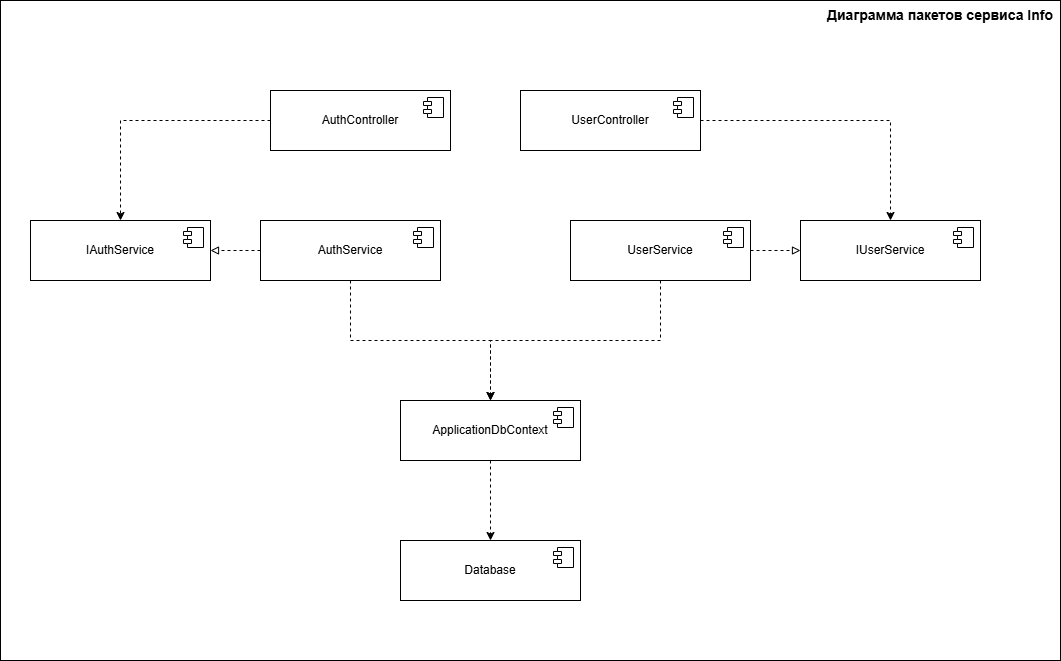

The diagram above was exported from draw.io. Its source (the exported page's mxGraphModel, read from the mxfile embedded in the PNG):
<mxGraphModel dx="2253" dy="1920" grid="1" gridSize="10" guides="1" tooltips="1" connect="1" arrows="1" fold="1" page="1" pageScale="1" pageWidth="827" pageHeight="1169" math="0" shadow="0">
  <root>
    <mxCell id="0" />
    <mxCell id="1" parent="0" />
    <mxCell id="5mkSF9lo6NceEIuyLh6I-1" edge="1" parent="1" source="5mkSF9lo6NceEIuyLh6I-2" style="edgeStyle=orthogonalEdgeStyle;rounded=0;orthogonalLoop=1;jettySize=auto;html=1;dashed=1;" target="5mkSF9lo6NceEIuyLh6I-4">
      <mxGeometry relative="1" as="geometry" />
    </mxCell>
    <mxCell id="5mkSF9lo6NceEIuyLh6I-2" parent="1" style="html=1;dropTarget=0;whiteSpace=wrap;" value="AuthController" vertex="1">
      <mxGeometry height="60" width="180" x="-50" y="10" as="geometry" />
    </mxCell>
    <mxCell id="5mkSF9lo6NceEIuyLh6I-3" parent="5mkSF9lo6NceEIuyLh6I-2" style="shape=module;jettyWidth=8;jettyHeight=4;" value="" vertex="1">
      <mxGeometry height="20" relative="1" width="20" x="1" as="geometry">
        <mxPoint x="-27" y="7" as="offset" />
      </mxGeometry>
    </mxCell>
    <mxCell id="5mkSF9lo6NceEIuyLh6I-4" parent="1" style="html=1;dropTarget=0;whiteSpace=wrap;" value="IAuthService" vertex="1">
      <mxGeometry height="60" width="180" x="-290" y="140" as="geometry" />
    </mxCell>
    <mxCell id="5mkSF9lo6NceEIuyLh6I-5" parent="5mkSF9lo6NceEIuyLh6I-4" style="shape=module;jettyWidth=8;jettyHeight=4;" value="" vertex="1">
      <mxGeometry height="20" relative="1" width="20" x="1" as="geometry">
        <mxPoint x="-27" y="7" as="offset" />
      </mxGeometry>
    </mxCell>
    <mxCell id="5mkSF9lo6NceEIuyLh6I-6" edge="1" parent="1" source="5mkSF9lo6NceEIuyLh6I-8" style="edgeStyle=orthogonalEdgeStyle;rounded=0;orthogonalLoop=1;jettySize=auto;html=1;dashed=1;endArrow=block;endFill=0;" target="5mkSF9lo6NceEIuyLh6I-4">
      <mxGeometry relative="1" as="geometry" />
    </mxCell>
    <mxCell id="5mkSF9lo6NceEIuyLh6I-26" edge="1" parent="1" source="5mkSF9lo6NceEIuyLh6I-8" style="edgeStyle=orthogonalEdgeStyle;rounded=0;orthogonalLoop=1;jettySize=auto;html=1;dashed=1;" target="5mkSF9lo6NceEIuyLh6I-11">
      <mxGeometry relative="1" as="geometry" />
    </mxCell>
    <mxCell id="5mkSF9lo6NceEIuyLh6I-8" parent="1" style="html=1;dropTarget=0;whiteSpace=wrap;" value="AuthService" vertex="1">
      <mxGeometry height="60" width="180" x="-60" y="140" as="geometry" />
    </mxCell>
    <mxCell id="5mkSF9lo6NceEIuyLh6I-9" parent="5mkSF9lo6NceEIuyLh6I-8" style="shape=module;jettyWidth=8;jettyHeight=4;" value="" vertex="1">
      <mxGeometry height="20" relative="1" width="20" x="1" as="geometry">
        <mxPoint x="-27" y="7" as="offset" />
      </mxGeometry>
    </mxCell>
    <mxCell id="5mkSF9lo6NceEIuyLh6I-10" edge="1" parent="1" source="5mkSF9lo6NceEIuyLh6I-11" style="edgeStyle=orthogonalEdgeStyle;rounded=0;orthogonalLoop=1;jettySize=auto;html=1;dashed=1;entryX=0.5;entryY=0;entryDx=0;entryDy=0;" target="5mkSF9lo6NceEIuyLh6I-13">
      <mxGeometry relative="1" as="geometry">
        <mxPoint x="280" y="370" as="targetPoint" />
      </mxGeometry>
    </mxCell>
    <mxCell id="5mkSF9lo6NceEIuyLh6I-11" parent="1" style="html=1;dropTarget=0;whiteSpace=wrap;" value="ApplicationDbContext" vertex="1">
      <mxGeometry height="60" width="180" x="80" y="320" as="geometry" />
    </mxCell>
    <mxCell id="5mkSF9lo6NceEIuyLh6I-12" parent="5mkSF9lo6NceEIuyLh6I-11" style="shape=module;jettyWidth=8;jettyHeight=4;" value="" vertex="1">
      <mxGeometry height="20" relative="1" width="20" x="1" as="geometry">
        <mxPoint x="-27" y="7" as="offset" />
      </mxGeometry>
    </mxCell>
    <mxCell id="5mkSF9lo6NceEIuyLh6I-13" parent="1" style="html=1;dropTarget=0;whiteSpace=wrap;" value="Database" vertex="1">
      <mxGeometry height="60" width="180" x="80" y="460" as="geometry" />
    </mxCell>
    <mxCell id="5mkSF9lo6NceEIuyLh6I-14" parent="5mkSF9lo6NceEIuyLh6I-13" style="shape=module;jettyWidth=8;jettyHeight=4;" value="" vertex="1">
      <mxGeometry height="20" relative="1" width="20" x="1" as="geometry">
        <mxPoint x="-27" y="7" as="offset" />
      </mxGeometry>
    </mxCell>
    <mxCell id="5mkSF9lo6NceEIuyLh6I-16" parent="1" style="text;html=1;whiteSpace=wrap;strokeColor=none;fillColor=none;align=center;verticalAlign=middle;rounded=0;" value="&lt;b&gt;&lt;font style=&quot;font-size: 14px;&quot;&gt;Диаграмма пакетов сервиса Info&lt;/font&gt;&lt;/b&gt;" vertex="1">
      <mxGeometry height="30" width="240" x="500" y="-80" as="geometry" />
    </mxCell>
    <mxCell id="5mkSF9lo6NceEIuyLh6I-23" edge="1" parent="1" source="5mkSF9lo6NceEIuyLh6I-17" style="edgeStyle=orthogonalEdgeStyle;rounded=0;orthogonalLoop=1;jettySize=auto;html=1;dashed=1;" target="5mkSF9lo6NceEIuyLh6I-19">
      <mxGeometry relative="1" as="geometry" />
    </mxCell>
    <mxCell id="5mkSF9lo6NceEIuyLh6I-17" parent="1" style="html=1;dropTarget=0;whiteSpace=wrap;" value="UserController" vertex="1">
      <mxGeometry height="60" width="180" x="200" y="10" as="geometry" />
    </mxCell>
    <mxCell id="5mkSF9lo6NceEIuyLh6I-18" parent="5mkSF9lo6NceEIuyLh6I-17" style="shape=module;jettyWidth=8;jettyHeight=4;" value="" vertex="1">
      <mxGeometry height="20" relative="1" width="20" x="1" as="geometry">
        <mxPoint x="-27" y="7" as="offset" />
      </mxGeometry>
    </mxCell>
    <mxCell id="5mkSF9lo6NceEIuyLh6I-25" edge="1" parent="1" source="5mkSF9lo6NceEIuyLh6I-21" style="edgeStyle=orthogonalEdgeStyle;rounded=0;orthogonalLoop=1;jettySize=auto;html=1;dashed=1;exitX=0.5;exitY=1;exitDx=0;exitDy=0;" target="5mkSF9lo6NceEIuyLh6I-11">
      <mxGeometry relative="1" as="geometry" />
    </mxCell>
    <mxCell id="5mkSF9lo6NceEIuyLh6I-19" parent="1" style="html=1;dropTarget=0;whiteSpace=wrap;" value="IUserService" vertex="1">
      <mxGeometry height="60" width="180" x="480" y="140" as="geometry" />
    </mxCell>
    <mxCell id="5mkSF9lo6NceEIuyLh6I-20" parent="5mkSF9lo6NceEIuyLh6I-19" style="shape=module;jettyWidth=8;jettyHeight=4;" value="" vertex="1">
      <mxGeometry height="20" relative="1" width="20" x="1" as="geometry">
        <mxPoint x="-27" y="7" as="offset" />
      </mxGeometry>
    </mxCell>
    <mxCell id="5mkSF9lo6NceEIuyLh6I-24" edge="1" parent="1" source="5mkSF9lo6NceEIuyLh6I-21" style="edgeStyle=orthogonalEdgeStyle;rounded=0;orthogonalLoop=1;jettySize=auto;html=1;dashed=1;endArrow=block;endFill=0;" target="5mkSF9lo6NceEIuyLh6I-19">
      <mxGeometry relative="1" as="geometry" />
    </mxCell>
    <mxCell id="5mkSF9lo6NceEIuyLh6I-21" parent="1" style="html=1;dropTarget=0;whiteSpace=wrap;" value="UserService" vertex="1">
      <mxGeometry height="60" width="180" x="250" y="140" as="geometry" />
    </mxCell>
    <mxCell id="5mkSF9lo6NceEIuyLh6I-22" parent="5mkSF9lo6NceEIuyLh6I-21" style="shape=module;jettyWidth=8;jettyHeight=4;" value="" vertex="1">
      <mxGeometry height="20" relative="1" width="20" x="1" as="geometry">
        <mxPoint x="-27" y="7" as="offset" />
      </mxGeometry>
    </mxCell>
    <mxCell id="5mkSF9lo6NceEIuyLh6I-27" parent="1" style="rounded=0;whiteSpace=wrap;html=1;fillColor=none;" value="" vertex="1">
      <mxGeometry height="660" width="1060" x="-320" y="-80" as="geometry" />
    </mxCell>
  </root>
</mxGraphModel>